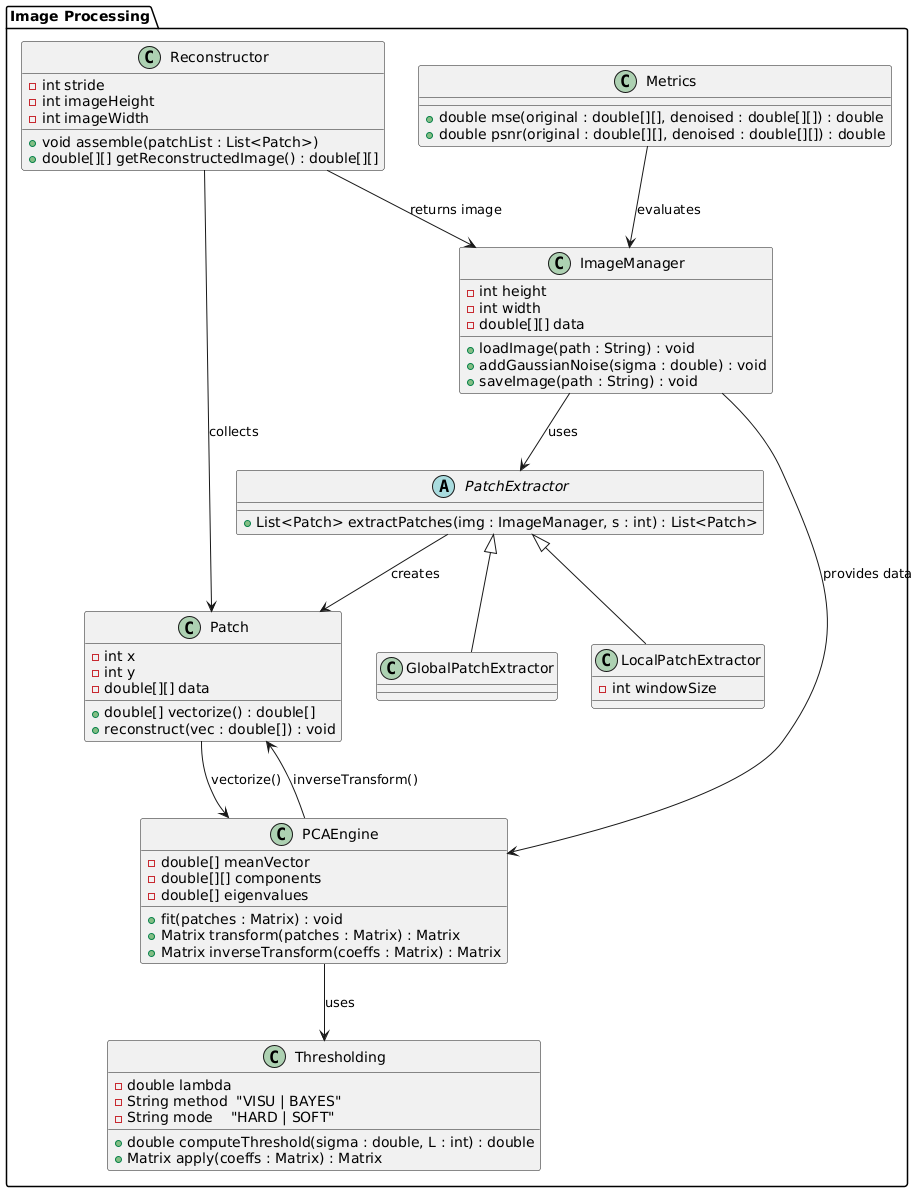

The diagram above was rendered by PlantUML. Its source (embedded in the PNG):
@startuml
' ========= Package organisation =========
package "Image Processing" {
  ' --- Gestion des images et I/O ---
  class ImageManager {
    - int height
    - int width
    - double[][] data
    + loadImage(path : String) : void
    + addGaussianNoise(sigma : double) : void
    + saveImage(path : String) : void
  }

  ' --- Extraction des patchs (Strategy) ---
  abstract class PatchExtractor {
    + List<Patch> extractPatches(img : ImageManager, s : int) : List<Patch>
  }

  class GlobalPatchExtractor {
  }
  class LocalPatchExtractor {
    - int windowSize
  }
  PatchExtractor <|-- GlobalPatchExtractor
  PatchExtractor <|-- LocalPatchExtractor

  ' --- Patch ---
  class Patch {
    - int x
    - int y
    - double[][] data
    + double[] vectorize() : double[]
    + reconstruct(vec : double[]) : void
  }

  ' --- Cœur algorithmique ---
  class PCAEngine {
    - double[] meanVector
    - double[][] components
    - double[] eigenvalues
    + fit(patches : Matrix) : void
    + Matrix transform(patches : Matrix) : Matrix
    + Matrix inverseTransform(coeffs : Matrix) : Matrix
  }

  class Thresholding {
    - double lambda
    - String method  "VISU | BAYES"
    - String mode    "HARD | SOFT"
    + double computeThreshold(sigma : double, L : int) : double
    + Matrix apply(coeffs : Matrix) : Matrix
  }

  class Reconstructor {
    - int stride
    - int imageHeight
    - int imageWidth
    + void assemble(patchList : List<Patch>)
    + double[][] getReconstructedImage() : double[][]
  }

  class Metrics {
    + double mse(original : double[][], denoised : double[][]) : double
    + double psnr(original : double[][], denoised : double[][]) : double
  }
}

' ========= Relationships =========
ImageManager --> PatchExtractor : "uses"
PatchExtractor --> Patch : "creates"

ImageManager --> PCAEngine : "provides data"
Patch --> PCAEngine : "vectorize()"
PCAEngine --> Thresholding : "uses"
PCAEngine --> Patch : "inverseTransform()"
Reconstructor --> Patch : "collects"
Reconstructor --> ImageManager : "returns image"
Metrics --> ImageManager : "evaluates"
@enduml